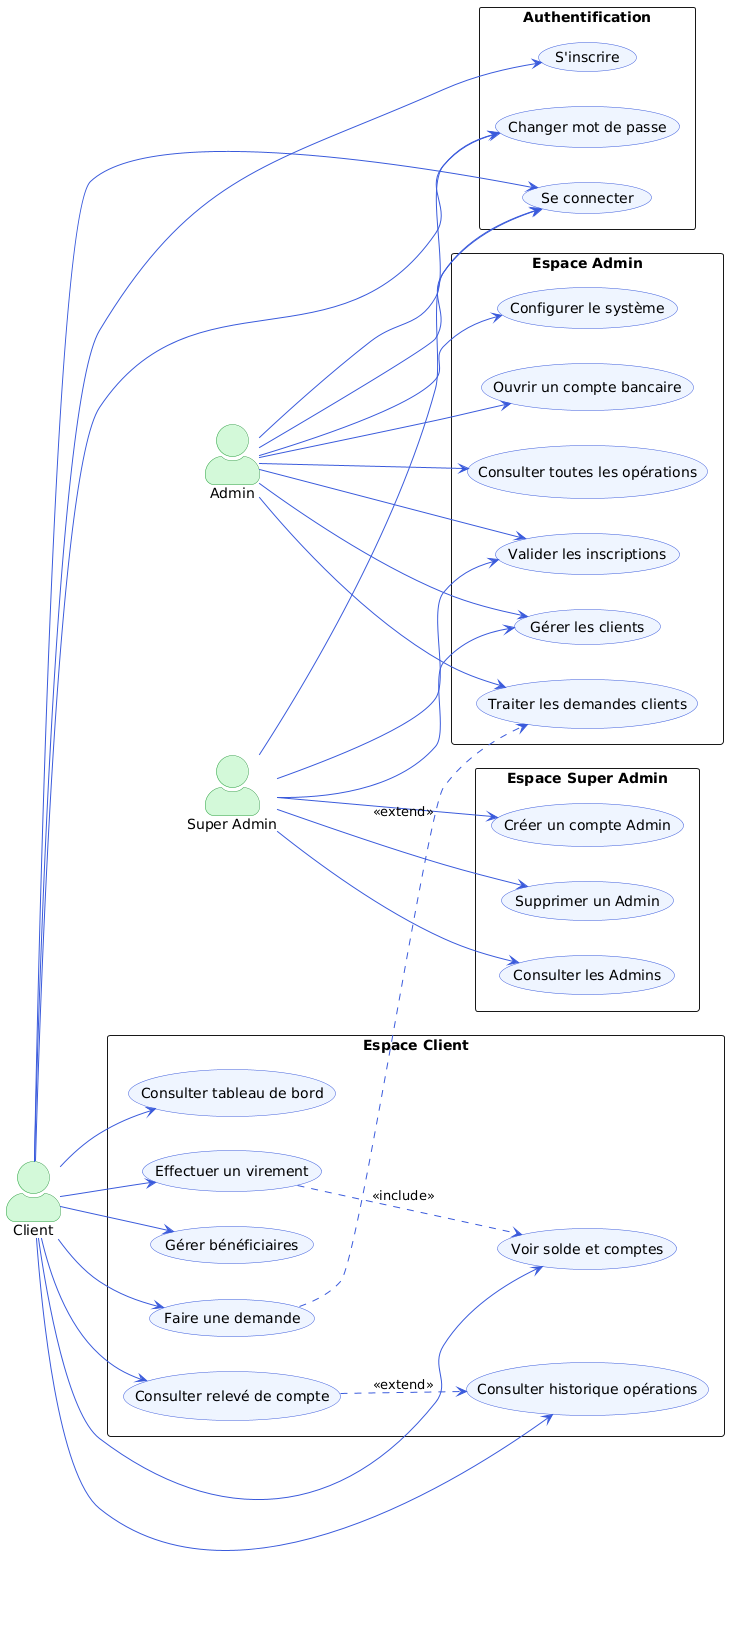

The diagram above was rendered by PlantUML. Its source (embedded in the PNG):
@startuml
skinparam packageStyle rectangle
skinparam actorStyle awesome
skinparam usecase {
  BackgroundColor #EEF4FF
  BorderColor #3B5BDB
  ArrowColor #3B5BDB
}
skinparam actor {
  BackgroundColor #D3F9D8
  BorderColor #2F9E44
}

left to right direction

actor "Client"      as Client
actor "Admin"       as Admin
actor "Super Admin" as SuperAdmin

rectangle "Authentification" {
  usecase "Se connecter"          as UC_LOGIN
  usecase "S'inscrire"            as UC_REGISTER
  usecase "Changer mot de passe"  as UC_PWD
}

rectangle "Espace Client" {
  usecase "Consulter tableau de bord"        as UC_DASH
  usecase "Voir solde et comptes"            as UC_ACCOUNTS
  usecase "Effectuer un virement"            as UC_TRANSFER
  usecase "Consulter historique opérations"  as UC_HISTORY
  usecase "Gérer bénéficiaires"              as UC_BENEF
  usecase "Faire une demande"                as UC_REQUEST
  usecase "Consulter relevé de compte"       as UC_STATEMENT
}

rectangle "Espace Admin" {
  usecase "Gérer les clients"             as UC_CUSTOMERS
  usecase "Ouvrir un compte bancaire"     as UC_OPEN_ACC
  usecase "Consulter toutes les opérations" as UC_OPS
  usecase "Valider les inscriptions"      as UC_APPROVALS
  usecase "Traiter les demandes clients"  as UC_REQUESTS
  usecase "Configurer le système"         as UC_CONFIG
}

rectangle "Espace Super Admin" {
  usecase "Créer un compte Admin"  as UC_CREATE_ADMIN
  usecase "Supprimer un Admin"     as UC_DELETE_ADMIN
  usecase "Consulter les Admins"   as UC_LIST_ADMINS
}

' Client
Client --> UC_LOGIN
Client --> UC_REGISTER
Client --> UC_PWD
Client --> UC_DASH
Client --> UC_ACCOUNTS
Client --> UC_TRANSFER
Client --> UC_HISTORY
Client --> UC_BENEF
Client --> UC_REQUEST
Client --> UC_STATEMENT

' Admin
Admin --> UC_LOGIN
Admin --> UC_PWD
Admin --> UC_CUSTOMERS
Admin --> UC_OPEN_ACC
Admin --> UC_OPS
Admin --> UC_APPROVALS
Admin --> UC_REQUESTS
Admin --> UC_CONFIG

' Super Admin
SuperAdmin --> UC_LOGIN
SuperAdmin --> UC_CREATE_ADMIN
SuperAdmin --> UC_DELETE_ADMIN
SuperAdmin --> UC_LIST_ADMINS
SuperAdmin --> UC_CUSTOMERS
SuperAdmin --> UC_APPROVALS

' Relations include
UC_TRANSFER  ..> UC_ACCOUNTS  : <<include>>
UC_REQUEST   ..> UC_REQUESTS  : <<extend>>
UC_STATEMENT ..> UC_HISTORY   : <<extend>>
@enduml